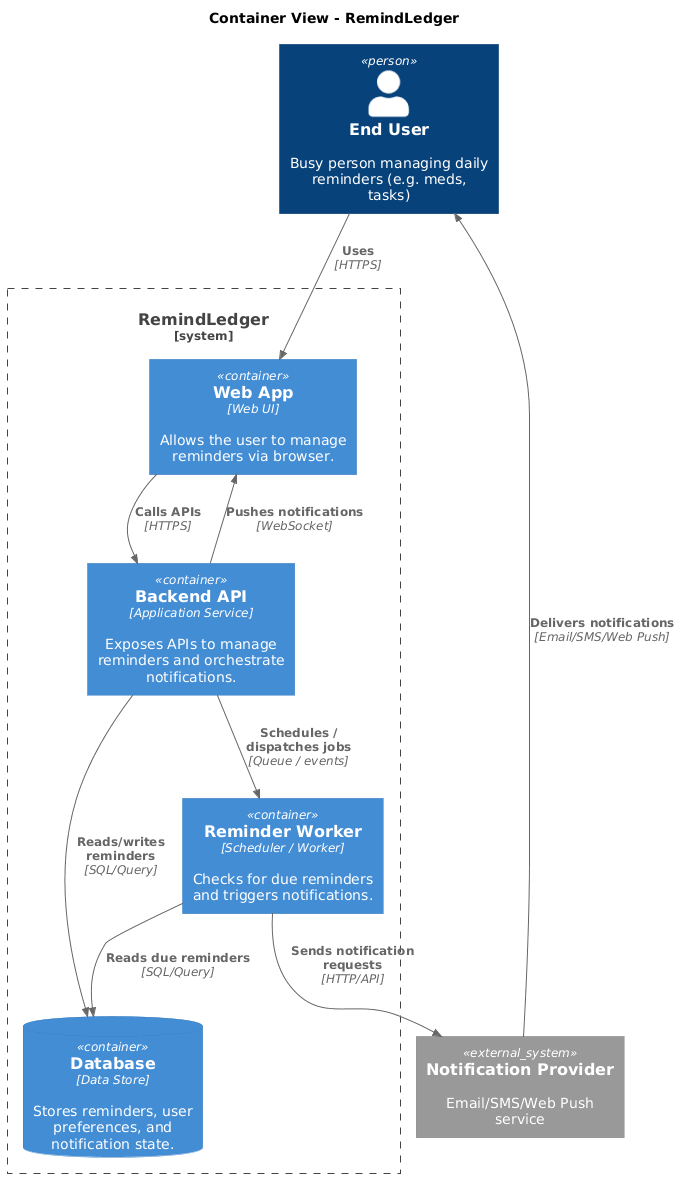

The diagram above was rendered by PlantUML. Its source (embedded in the PNG):
@startuml RemindLedger - Containers
!include https://raw.githubusercontent.com/plantuml-stdlib/C4-PlantUML/master/C4_Container.puml

title Container View - RemindLedger

Person(user, "End User", "Busy person managing daily reminders (e.g. meds, tasks)")

System_Boundary(remindledger, "RemindLedger") { 
  Container(webapp, "Web App", "Web UI", "Allows the user to manage reminders via browser.")
  Container(api, "Backend API", "Application Service", "Exposes APIs to manage reminders and orchestrate notifications.")
  ContainerDb(db, "Database", "Data Store", "Stores reminders, user preferences, and notification state.")
  Container(worker, "Reminder Worker", "Scheduler / Worker", "Checks for due reminders and triggers notifications.")
}

System_Ext(notify, "Notification Provider", "Email/SMS/Web Push service", "")

Rel(user, webapp, "Uses", "HTTPS")
Lay_L(webapp, user)

Rel(webapp, api, "Calls APIs", "HTTPS")
Rel(api, webapp, "Pushes notifications", "WebSocket")
Rel(api, db, "Reads/writes reminders", "SQL/Query")
Rel(api, worker, "Schedules / dispatches jobs", "Queue / events")
Rel(worker, db, "Reads due reminders", "SQL/Query")
Rel(worker, notify, "Sends notification requests", "HTTP/API")

Rel(notify, user, "Delivers notifications", "Email/SMS/Web Push")
Lay_D(user, notify)



@enduml